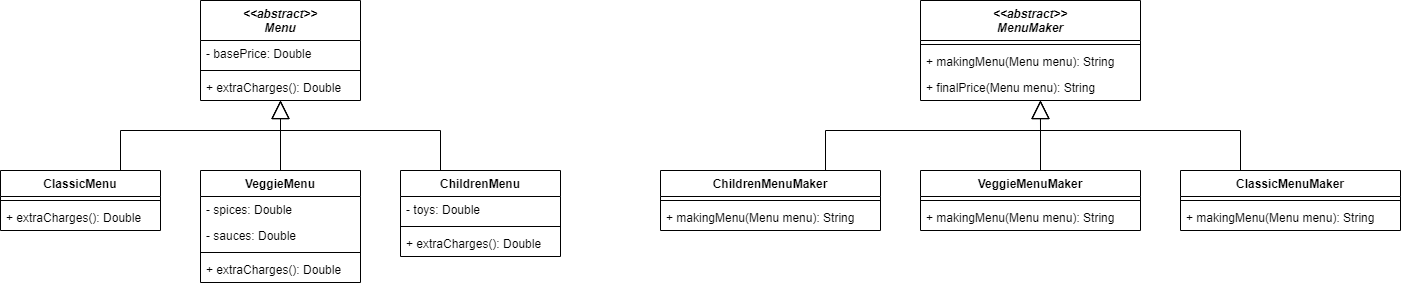

The diagram above was exported from draw.io. Its source (the exported page's mxGraphModel, read from the mxfile embedded in the PNG):
<mxGraphModel dx="477" dy="652" grid="1" gridSize="10" guides="1" tooltips="1" connect="1" arrows="1" fold="1" page="1" pageScale="1" pageWidth="827" pageHeight="1169" math="0" shadow="0">
  <root>
    <mxCell id="WIyWlLk6GJQsqaUBKTNV-0" />
    <mxCell id="WIyWlLk6GJQsqaUBKTNV-1" parent="WIyWlLk6GJQsqaUBKTNV-0" />
    <mxCell id="taOUCoUlQKr6YvUFe3Oh-0" value="&lt;&lt;abstract&gt;&gt;&#10;Menu" style="swimlane;fontStyle=3;align=center;verticalAlign=top;childLayout=stackLayout;horizontal=1;startSize=40;horizontalStack=0;resizeParent=1;resizeParentMax=0;resizeLast=0;collapsible=1;marginBottom=0;" parent="WIyWlLk6GJQsqaUBKTNV-1" vertex="1">
      <mxGeometry x="240" y="110" width="160" height="100" as="geometry" />
    </mxCell>
    <mxCell id="taOUCoUlQKr6YvUFe3Oh-1" value="- basePrice: Double" style="text;strokeColor=none;fillColor=none;align=left;verticalAlign=top;spacingLeft=4;spacingRight=4;overflow=hidden;rotatable=0;points=[[0,0.5],[1,0.5]];portConstraint=eastwest;" parent="taOUCoUlQKr6YvUFe3Oh-0" vertex="1">
      <mxGeometry y="40" width="160" height="26" as="geometry" />
    </mxCell>
    <mxCell id="taOUCoUlQKr6YvUFe3Oh-2" value="" style="line;strokeWidth=1;fillColor=none;align=left;verticalAlign=middle;spacingTop=-1;spacingLeft=3;spacingRight=3;rotatable=0;labelPosition=right;points=[];portConstraint=eastwest;" parent="taOUCoUlQKr6YvUFe3Oh-0" vertex="1">
      <mxGeometry y="66" width="160" height="8" as="geometry" />
    </mxCell>
    <mxCell id="taOUCoUlQKr6YvUFe3Oh-3" value="+ extraCharges(): Double" style="text;strokeColor=none;fillColor=none;align=left;verticalAlign=top;spacingLeft=4;spacingRight=4;overflow=hidden;rotatable=0;points=[[0,0.5],[1,0.5]];portConstraint=eastwest;" parent="taOUCoUlQKr6YvUFe3Oh-0" vertex="1">
      <mxGeometry y="74" width="160" height="26" as="geometry" />
    </mxCell>
    <mxCell id="taOUCoUlQKr6YvUFe3Oh-4" value="ClassicMenu" style="swimlane;fontStyle=1;align=center;verticalAlign=top;childLayout=stackLayout;horizontal=1;startSize=26;horizontalStack=0;resizeParent=1;resizeParentMax=0;resizeLast=0;collapsible=1;marginBottom=0;" parent="WIyWlLk6GJQsqaUBKTNV-1" vertex="1">
      <mxGeometry x="40" y="280" width="160" height="60" as="geometry" />
    </mxCell>
    <mxCell id="taOUCoUlQKr6YvUFe3Oh-6" value="" style="line;strokeWidth=1;fillColor=none;align=left;verticalAlign=middle;spacingTop=-1;spacingLeft=3;spacingRight=3;rotatable=0;labelPosition=right;points=[];portConstraint=eastwest;" parent="taOUCoUlQKr6YvUFe3Oh-4" vertex="1">
      <mxGeometry y="26" width="160" height="8" as="geometry" />
    </mxCell>
    <mxCell id="taOUCoUlQKr6YvUFe3Oh-7" value="+ extraCharges(): Double" style="text;strokeColor=none;fillColor=none;align=left;verticalAlign=top;spacingLeft=4;spacingRight=4;overflow=hidden;rotatable=0;points=[[0,0.5],[1,0.5]];portConstraint=eastwest;" parent="taOUCoUlQKr6YvUFe3Oh-4" vertex="1">
      <mxGeometry y="34" width="160" height="26" as="geometry" />
    </mxCell>
    <mxCell id="taOUCoUlQKr6YvUFe3Oh-8" value="ChildrenMenu" style="swimlane;fontStyle=1;align=center;verticalAlign=top;childLayout=stackLayout;horizontal=1;startSize=26;horizontalStack=0;resizeParent=1;resizeParentMax=0;resizeLast=0;collapsible=1;marginBottom=0;" parent="WIyWlLk6GJQsqaUBKTNV-1" vertex="1">
      <mxGeometry x="440" y="280" width="160" height="86" as="geometry" />
    </mxCell>
    <mxCell id="taOUCoUlQKr6YvUFe3Oh-9" value="- toys: Double" style="text;strokeColor=none;fillColor=none;align=left;verticalAlign=top;spacingLeft=4;spacingRight=4;overflow=hidden;rotatable=0;points=[[0,0.5],[1,0.5]];portConstraint=eastwest;" parent="taOUCoUlQKr6YvUFe3Oh-8" vertex="1">
      <mxGeometry y="26" width="160" height="26" as="geometry" />
    </mxCell>
    <mxCell id="taOUCoUlQKr6YvUFe3Oh-10" value="" style="line;strokeWidth=1;fillColor=none;align=left;verticalAlign=middle;spacingTop=-1;spacingLeft=3;spacingRight=3;rotatable=0;labelPosition=right;points=[];portConstraint=eastwest;" parent="taOUCoUlQKr6YvUFe3Oh-8" vertex="1">
      <mxGeometry y="52" width="160" height="8" as="geometry" />
    </mxCell>
    <mxCell id="taOUCoUlQKr6YvUFe3Oh-11" value="+ extraCharges(): Double" style="text;strokeColor=none;fillColor=none;align=left;verticalAlign=top;spacingLeft=4;spacingRight=4;overflow=hidden;rotatable=0;points=[[0,0.5],[1,0.5]];portConstraint=eastwest;" parent="taOUCoUlQKr6YvUFe3Oh-8" vertex="1">
      <mxGeometry y="60" width="160" height="26" as="geometry" />
    </mxCell>
    <mxCell id="taOUCoUlQKr6YvUFe3Oh-12" value="VeggieMenu" style="swimlane;fontStyle=1;align=center;verticalAlign=top;childLayout=stackLayout;horizontal=1;startSize=26;horizontalStack=0;resizeParent=1;resizeParentMax=0;resizeLast=0;collapsible=1;marginBottom=0;" parent="WIyWlLk6GJQsqaUBKTNV-1" vertex="1">
      <mxGeometry x="240" y="280" width="160" height="112" as="geometry" />
    </mxCell>
    <mxCell id="taOUCoUlQKr6YvUFe3Oh-13" value="- spices: Double" style="text;strokeColor=none;fillColor=none;align=left;verticalAlign=top;spacingLeft=4;spacingRight=4;overflow=hidden;rotatable=0;points=[[0,0.5],[1,0.5]];portConstraint=eastwest;" parent="taOUCoUlQKr6YvUFe3Oh-12" vertex="1">
      <mxGeometry y="26" width="160" height="26" as="geometry" />
    </mxCell>
    <mxCell id="taOUCoUlQKr6YvUFe3Oh-16" value="- sauces: Double" style="text;strokeColor=none;fillColor=none;align=left;verticalAlign=top;spacingLeft=4;spacingRight=4;overflow=hidden;rotatable=0;points=[[0,0.5],[1,0.5]];portConstraint=eastwest;" parent="taOUCoUlQKr6YvUFe3Oh-12" vertex="1">
      <mxGeometry y="52" width="160" height="26" as="geometry" />
    </mxCell>
    <mxCell id="taOUCoUlQKr6YvUFe3Oh-14" value="" style="line;strokeWidth=1;fillColor=none;align=left;verticalAlign=middle;spacingTop=-1;spacingLeft=3;spacingRight=3;rotatable=0;labelPosition=right;points=[];portConstraint=eastwest;" parent="taOUCoUlQKr6YvUFe3Oh-12" vertex="1">
      <mxGeometry y="78" width="160" height="8" as="geometry" />
    </mxCell>
    <mxCell id="taOUCoUlQKr6YvUFe3Oh-15" value="+ extraCharges(): Double" style="text;strokeColor=none;fillColor=none;align=left;verticalAlign=top;spacingLeft=4;spacingRight=4;overflow=hidden;rotatable=0;points=[[0,0.5],[1,0.5]];portConstraint=eastwest;" parent="taOUCoUlQKr6YvUFe3Oh-12" vertex="1">
      <mxGeometry y="86" width="160" height="26" as="geometry" />
    </mxCell>
    <mxCell id="taOUCoUlQKr6YvUFe3Oh-17" value="" style="endArrow=block;endSize=16;endFill=0;html=1;rounded=0;exitX=0.25;exitY=0;exitDx=0;exitDy=0;" parent="WIyWlLk6GJQsqaUBKTNV-1" source="taOUCoUlQKr6YvUFe3Oh-8" edge="1">
      <mxGeometry width="160" relative="1" as="geometry">
        <mxPoint x="300" y="240" as="sourcePoint" />
        <mxPoint x="320" y="210" as="targetPoint" />
        <Array as="points">
          <mxPoint x="480" y="240" />
          <mxPoint x="320" y="240" />
        </Array>
      </mxGeometry>
    </mxCell>
    <mxCell id="taOUCoUlQKr6YvUFe3Oh-18" value="" style="endArrow=block;endSize=16;endFill=0;html=1;rounded=0;exitX=0.5;exitY=0;exitDx=0;exitDy=0;" parent="WIyWlLk6GJQsqaUBKTNV-1" source="taOUCoUlQKr6YvUFe3Oh-12" target="taOUCoUlQKr6YvUFe3Oh-3" edge="1">
      <mxGeometry width="160" relative="1" as="geometry">
        <mxPoint x="310" y="260" as="sourcePoint" />
        <mxPoint x="470" y="260" as="targetPoint" />
      </mxGeometry>
    </mxCell>
    <mxCell id="taOUCoUlQKr6YvUFe3Oh-19" value="" style="endArrow=block;endSize=16;endFill=0;html=1;rounded=0;exitX=0.75;exitY=0;exitDx=0;exitDy=0;" parent="WIyWlLk6GJQsqaUBKTNV-1" source="taOUCoUlQKr6YvUFe3Oh-4" edge="1">
      <mxGeometry width="160" relative="1" as="geometry">
        <mxPoint x="300" y="240" as="sourcePoint" />
        <mxPoint x="320" y="210" as="targetPoint" />
        <Array as="points">
          <mxPoint x="160" y="240" />
          <mxPoint x="320" y="240" />
        </Array>
      </mxGeometry>
    </mxCell>
    <mxCell id="taOUCoUlQKr6YvUFe3Oh-21" value="&lt;&lt;abstract&gt;&gt;&#10;MenuMaker" style="swimlane;fontStyle=3;align=center;verticalAlign=top;childLayout=stackLayout;horizontal=1;startSize=40;horizontalStack=0;resizeParent=1;resizeParentMax=0;resizeLast=0;collapsible=1;marginBottom=0;" parent="WIyWlLk6GJQsqaUBKTNV-1" vertex="1">
      <mxGeometry x="960" y="110" width="220" height="100" as="geometry" />
    </mxCell>
    <mxCell id="taOUCoUlQKr6YvUFe3Oh-23" value="" style="line;strokeWidth=1;fillColor=none;align=left;verticalAlign=middle;spacingTop=-1;spacingLeft=3;spacingRight=3;rotatable=0;labelPosition=right;points=[];portConstraint=eastwest;" parent="taOUCoUlQKr6YvUFe3Oh-21" vertex="1">
      <mxGeometry y="40" width="220" height="8" as="geometry" />
    </mxCell>
    <mxCell id="taOUCoUlQKr6YvUFe3Oh-24" value="+ makingMenu(Menu menu): String" style="text;strokeColor=none;fillColor=none;align=left;verticalAlign=top;spacingLeft=4;spacingRight=4;overflow=hidden;rotatable=0;points=[[0,0.5],[1,0.5]];portConstraint=eastwest;" parent="taOUCoUlQKr6YvUFe3Oh-21" vertex="1">
      <mxGeometry y="48" width="220" height="26" as="geometry" />
    </mxCell>
    <mxCell id="taOUCoUlQKr6YvUFe3Oh-25" value="+ finalPrice(Menu menu): String" style="text;strokeColor=none;fillColor=none;align=left;verticalAlign=top;spacingLeft=4;spacingRight=4;overflow=hidden;rotatable=0;points=[[0,0.5],[1,0.5]];portConstraint=eastwest;" parent="taOUCoUlQKr6YvUFe3Oh-21" vertex="1">
      <mxGeometry y="74" width="220" height="26" as="geometry" />
    </mxCell>
    <mxCell id="taOUCoUlQKr6YvUFe3Oh-26" value="ChildrenMenuMaker" style="swimlane;fontStyle=1;align=center;verticalAlign=top;childLayout=stackLayout;horizontal=1;startSize=26;horizontalStack=0;resizeParent=1;resizeParentMax=0;resizeLast=0;collapsible=1;marginBottom=0;" parent="WIyWlLk6GJQsqaUBKTNV-1" vertex="1">
      <mxGeometry x="700" y="280" width="220" height="60" as="geometry" />
    </mxCell>
    <mxCell id="taOUCoUlQKr6YvUFe3Oh-28" value="" style="line;strokeWidth=1;fillColor=none;align=left;verticalAlign=middle;spacingTop=-1;spacingLeft=3;spacingRight=3;rotatable=0;labelPosition=right;points=[];portConstraint=eastwest;" parent="taOUCoUlQKr6YvUFe3Oh-26" vertex="1">
      <mxGeometry y="26" width="220" height="8" as="geometry" />
    </mxCell>
    <mxCell id="taOUCoUlQKr6YvUFe3Oh-29" value="+ makingMenu(Menu menu): String" style="text;strokeColor=none;fillColor=none;align=left;verticalAlign=top;spacingLeft=4;spacingRight=4;overflow=hidden;rotatable=0;points=[[0,0.5],[1,0.5]];portConstraint=eastwest;" parent="taOUCoUlQKr6YvUFe3Oh-26" vertex="1">
      <mxGeometry y="34" width="220" height="26" as="geometry" />
    </mxCell>
    <mxCell id="taOUCoUlQKr6YvUFe3Oh-30" value="VeggieMenuMaker" style="swimlane;fontStyle=1;align=center;verticalAlign=top;childLayout=stackLayout;horizontal=1;startSize=26;horizontalStack=0;resizeParent=1;resizeParentMax=0;resizeLast=0;collapsible=1;marginBottom=0;" parent="WIyWlLk6GJQsqaUBKTNV-1" vertex="1">
      <mxGeometry x="960" y="280" width="220" height="60" as="geometry" />
    </mxCell>
    <mxCell id="taOUCoUlQKr6YvUFe3Oh-31" value="" style="line;strokeWidth=1;fillColor=none;align=left;verticalAlign=middle;spacingTop=-1;spacingLeft=3;spacingRight=3;rotatable=0;labelPosition=right;points=[];portConstraint=eastwest;" parent="taOUCoUlQKr6YvUFe3Oh-30" vertex="1">
      <mxGeometry y="26" width="220" height="8" as="geometry" />
    </mxCell>
    <mxCell id="taOUCoUlQKr6YvUFe3Oh-32" value="+ makingMenu(Menu menu): String" style="text;strokeColor=none;fillColor=none;align=left;verticalAlign=top;spacingLeft=4;spacingRight=4;overflow=hidden;rotatable=0;points=[[0,0.5],[1,0.5]];portConstraint=eastwest;" parent="taOUCoUlQKr6YvUFe3Oh-30" vertex="1">
      <mxGeometry y="34" width="220" height="26" as="geometry" />
    </mxCell>
    <mxCell id="taOUCoUlQKr6YvUFe3Oh-33" value="ClassicMenuMaker" style="swimlane;fontStyle=1;align=center;verticalAlign=top;childLayout=stackLayout;horizontal=1;startSize=26;horizontalStack=0;resizeParent=1;resizeParentMax=0;resizeLast=0;collapsible=1;marginBottom=0;" parent="WIyWlLk6GJQsqaUBKTNV-1" vertex="1">
      <mxGeometry x="1220" y="280" width="220" height="60" as="geometry" />
    </mxCell>
    <mxCell id="taOUCoUlQKr6YvUFe3Oh-34" value="" style="line;strokeWidth=1;fillColor=none;align=left;verticalAlign=middle;spacingTop=-1;spacingLeft=3;spacingRight=3;rotatable=0;labelPosition=right;points=[];portConstraint=eastwest;" parent="taOUCoUlQKr6YvUFe3Oh-33" vertex="1">
      <mxGeometry y="26" width="220" height="8" as="geometry" />
    </mxCell>
    <mxCell id="taOUCoUlQKr6YvUFe3Oh-35" value="+ makingMenu(Menu menu): String" style="text;strokeColor=none;fillColor=none;align=left;verticalAlign=top;spacingLeft=4;spacingRight=4;overflow=hidden;rotatable=0;points=[[0,0.5],[1,0.5]];portConstraint=eastwest;" parent="taOUCoUlQKr6YvUFe3Oh-33" vertex="1">
      <mxGeometry y="34" width="220" height="26" as="geometry" />
    </mxCell>
    <mxCell id="taOUCoUlQKr6YvUFe3Oh-39" value="" style="endArrow=block;endSize=16;endFill=0;html=1;rounded=0;exitX=0.75;exitY=0;exitDx=0;exitDy=0;entryX=0.545;entryY=1;entryDx=0;entryDy=0;entryPerimeter=0;" parent="WIyWlLk6GJQsqaUBKTNV-1" source="taOUCoUlQKr6YvUFe3Oh-26" target="taOUCoUlQKr6YvUFe3Oh-25" edge="1">
      <mxGeometry width="160" relative="1" as="geometry">
        <mxPoint x="1000" y="240" as="sourcePoint" />
        <mxPoint x="1160" y="240" as="targetPoint" />
        <Array as="points">
          <mxPoint x="865" y="240" />
          <mxPoint x="1080" y="240" />
        </Array>
      </mxGeometry>
    </mxCell>
    <mxCell id="taOUCoUlQKr6YvUFe3Oh-40" value="" style="endArrow=block;endSize=16;endFill=0;html=1;rounded=0;" parent="WIyWlLk6GJQsqaUBKTNV-1" edge="1">
      <mxGeometry width="160" relative="1" as="geometry">
        <mxPoint x="1280" y="280" as="sourcePoint" />
        <mxPoint x="1080" y="210" as="targetPoint" />
        <Array as="points">
          <mxPoint x="1280" y="240" />
          <mxPoint x="1080" y="240" />
        </Array>
      </mxGeometry>
    </mxCell>
    <mxCell id="taOUCoUlQKr6YvUFe3Oh-41" value="" style="endArrow=block;endSize=16;endFill=0;html=1;rounded=0;" parent="WIyWlLk6GJQsqaUBKTNV-1" edge="1">
      <mxGeometry width="160" relative="1" as="geometry">
        <mxPoint x="1080" y="280" as="sourcePoint" />
        <mxPoint x="1080" y="210" as="targetPoint" />
      </mxGeometry>
    </mxCell>
  </root>
</mxGraphModel>